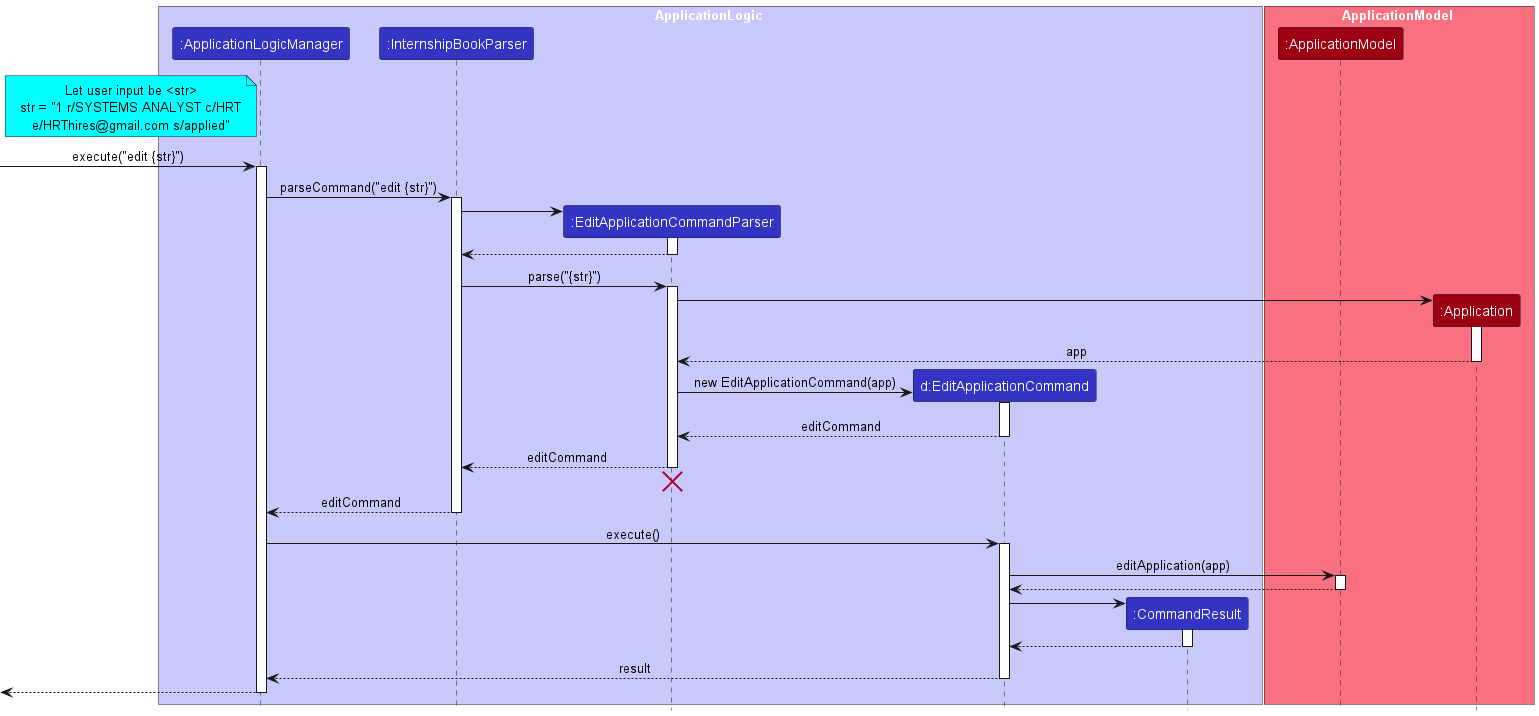

The diagram above was rendered by PlantUML. Its source (embedded in the PNG):
@startuml
!include style.puml

box ApplicationLogic LOGIC_COLOR_T1
participant ":ApplicationLogicManager" as ApplicationLogicManager LOGIC_COLOR
participant ":InternshipBookParser" as InternshipBookParser LOGIC_COLOR
participant ":EditApplicationCommandParser" as EditApplicationCommandParser LOGIC_COLOR
participant "d:EditApplicationCommand" as EditApplicationCommand LOGIC_COLOR
participant ":CommandResult" as CommandResult LOGIC_COLOR
end box

box ApplicationModel MODEL_COLOR_T1
participant ":ApplicationModel" as ApplicationModel MODEL_COLOR
participant ":Application" as Application MODEL_COLOR
end box

note left of ApplicationLogicManager #aqua
Let user input be <str>
str = "1 r/SYSTEMS ANALYST c/HRT
e/HRThires@gmail.com s/applied"
end note

[-> ApplicationLogicManager : execute("edit {str}")
activate ApplicationLogicManager

ApplicationLogicManager -> InternshipBookParser : parseCommand("edit {str}")
activate InternshipBookParser

create EditApplicationCommandParser
InternshipBookParser -> EditApplicationCommandParser
activate EditApplicationCommandParser

EditApplicationCommandParser --> InternshipBookParser
deactivate EditApplicationCommandParser

InternshipBookParser -> EditApplicationCommandParser : parse("{str}")
activate EditApplicationCommandParser

create Application
EditApplicationCommandParser -> Application
activate Application

Application --> EditApplicationCommandParser : app
deactivate Application

create EditApplicationCommand
EditApplicationCommandParser -> EditApplicationCommand : new EditApplicationCommand(app)
activate EditApplicationCommand

EditApplicationCommand --> EditApplicationCommandParser : editCommand
deactivate EditApplicationCommand

EditApplicationCommandParser --> InternshipBookParser : editCommand
deactivate EditApplicationCommandParser
'Hidden arrow to position the destroy marker below the end of the activation bar.
EditApplicationCommandParser -[hidden]-> InternshipBookParser
destroy EditApplicationCommandParser

InternshipBookParser --> ApplicationLogicManager : editCommand
deactivate InternshipBookParser

ApplicationLogicManager -> EditApplicationCommand : execute()
activate EditApplicationCommand

EditApplicationCommand -> ApplicationModel : editApplication(app)
activate ApplicationModel

ApplicationModel --> EditApplicationCommand
deactivate ApplicationModel

create CommandResult
EditApplicationCommand -> CommandResult
activate CommandResult

CommandResult --> EditApplicationCommand
deactivate CommandResult

EditApplicationCommand --> ApplicationLogicManager : result
deactivate EditApplicationCommand

[<--ApplicationLogicManager
deactivate ApplicationLogicManager
@enduml